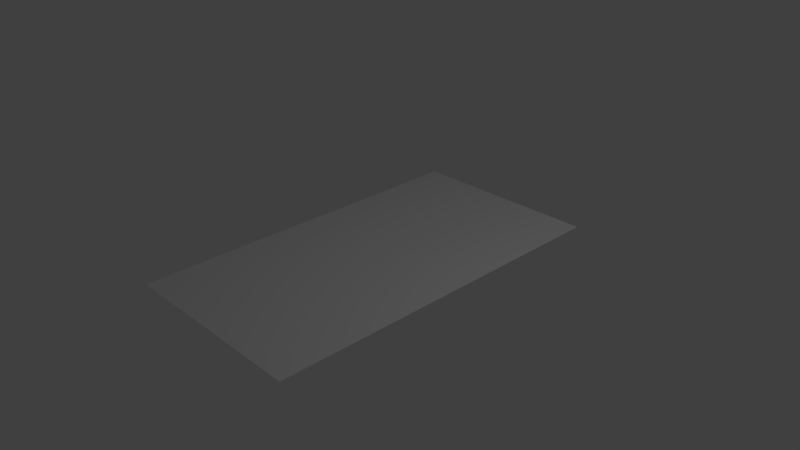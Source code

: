 # Source: plane.blend  (saved by Blender 2.74.0; exported with 4.5.12 LTS)
import bpy
from mathutils import Matrix  # noqa: F401  (used for matrix-valued properties, if any)

bpy.ops.wm.read_factory_settings(use_empty=True)
scene = bpy.context.scene
scene.name = 'Scene'

# ---- collections
col_collection_1 = bpy.data.collections.new('Collection 1'); scene.collection.children.link(col_collection_1)

# ---- world
world_world = bpy.data.worlds.new('World'); scene.world = world_world
world_world.color = (0.05088, 0.05088, 0.05088)
world_world.use_sun_shadow = False
world_world.sun_shadow_jitter_overblur = 0.0
world_world.cycles.sampling_method = 'MANUAL'
world_world.cycles.sample_map_resolution = 256

# ---- cameras
cam_camera = bpy.data.cameras.new('Camera')
cam_camera.clip_end = 100.0
cam_camera.lens = 35.0
cam_camera.sensor_width = 32.0
cam_camera.sensor_height = 18.0
cam_camera.ortho_scale = 7.314
cam_camera.dof.focus_distance = 0.0
cam_camera.dof.aperture_fstop = 128.0

# ---- lights
light_lamp = bpy.data.lights.new('Lamp', 'POINT')
light_lamp.transmission_factor = 0.0
light_lamp.cutoff_distance = 30.0
light_lamp.energy = 100.0
light_lamp.shadow_buffer_clip_start = 1.001
light_lamp.shadow_soft_size = 0.1
light_lamp.shadow_maximum_resolution = 0.006
light_lamp.use_absolute_resolution = True
light_lamp.cycles.use_multiple_importance_sampling = False

# ---- meshes
me_plane = bpy.data.meshes.new('Plane')
me_plane.from_pydata([(-1.361, -2.49, 0.0), (1.361, -2.49, 0.0), (-1.361, 2.49, 0.0), (1.361, 2.49, 0.0)], [], [(1, 3, 2), (0, 1, 2)])
_uv = me_plane.uv_layers.new(name='UVMap')
_uv.uv.foreach_set('vector', [9.974e-05, 0.0001, 0.9999, 9.97e-05, 0.9999, 0.9942, 9.97e-05, 0.9942, 9.974e-05, 0.0001, 0.9999, 0.9942])
me_plane.use_remesh_preserve_volume = False
me_plane.use_remesh_preserve_attributes = False
me_plane.use_mirror_vertex_groups = False
me_plane.update()

# ---- objects
ob_plane = bpy.data.objects.new('Plane', me_plane)
ob_lamp = bpy.data.objects.new('Lamp', light_lamp)
ob_camera = bpy.data.objects.new('Camera', cam_camera)

# ---- transforms, parenting, visibility, modifiers, constraints
ob_plane.location = (0.0, 0.0, 0.0)
ob_plane.lineart.crease_threshold = 0.0
ob_lamp.location = (4.076, 1.005, 5.904)
ob_lamp.rotation_euler = (0.6503, 0.05522, 1.866)
ob_lamp.lock_rotations_4d = False
ob_lamp.empty_display_type = 'ARROWS'
ob_lamp.color = (0.0, 0.0, 0.0, 0.0)
ob_lamp.lineart.crease_threshold = 0.0
ob_camera.location = (7.481, -6.508, 5.344)
ob_camera.rotation_euler = (1.109, 0.01082, 0.8149)
ob_camera.lock_rotations_4d = False
ob_camera.empty_display_type = 'ARROWS'
ob_camera.color = (0.0, 0.0, 0.0, 0.0)
ob_camera.display_type = 'WIRE'
ob_camera.lineart.crease_threshold = 0.0

# ---- collection membership
col_collection_1.objects.link(ob_plane)
col_collection_1.objects.link(ob_lamp)
col_collection_1.objects.link(ob_camera)

# ---- scene / render settings (as saved in the file)
scene.camera = ob_camera
scene.frame_start = 1; scene.frame_end = 250; scene.frame_set(1)
scene.render.engine = 'BLENDER_EEVEE_NEXT'
scene.render.resolution_percentage = 50
scene.render.dither_intensity = 0.0
scene.cycles.use_denoising = False
scene.cycles.samples = 10
scene.cycles.sampling_pattern = 'TABULATED_SOBOL'
scene.cycles.light_sampling_threshold = 0.0
scene.cycles.use_adaptive_sampling = False
scene.cycles.use_light_tree = False
scene.cycles.blur_glossy = 0.0
scene.cycles.pixel_filter_type = 'GAUSSIAN'
scene.cycles.sample_clamp_indirect = 0.0
scene.view_settings.view_transform = 'Standard'
bpy.context.view_layer.update()
